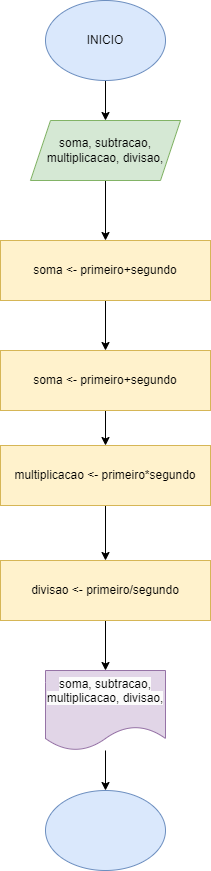

The diagram above was exported from draw.io. Its source (the exported page's mxGraphModel, read from the mxfile embedded in the PNG):
<mxGraphModel dx="794" dy="470" grid="1" gridSize="10" guides="1" tooltips="1" connect="1" arrows="1" fold="1" page="1" pageScale="1" pageWidth="827" pageHeight="1169" math="0" shadow="0">
  <root>
    <mxCell id="0" />
    <mxCell id="1" parent="0" />
    <mxCell id="-rbxUZCJAnujpInfMsLW-3" value="" style="edgeStyle=orthogonalEdgeStyle;rounded=0;orthogonalLoop=1;jettySize=auto;html=1;" edge="1" parent="1" source="-rbxUZCJAnujpInfMsLW-1" target="-rbxUZCJAnujpInfMsLW-2">
      <mxGeometry relative="1" as="geometry" />
    </mxCell>
    <mxCell id="-rbxUZCJAnujpInfMsLW-1" value="INICIO" style="ellipse;whiteSpace=wrap;html=1;fillColor=#dae8fc;strokeColor=#6c8ebf;" vertex="1" parent="1">
      <mxGeometry x="354" y="110" width="120" height="80" as="geometry" />
    </mxCell>
    <mxCell id="-rbxUZCJAnujpInfMsLW-5" value="" style="edgeStyle=orthogonalEdgeStyle;rounded=0;orthogonalLoop=1;jettySize=auto;html=1;" edge="1" parent="1" source="-rbxUZCJAnujpInfMsLW-2" target="-rbxUZCJAnujpInfMsLW-4">
      <mxGeometry relative="1" as="geometry" />
    </mxCell>
    <mxCell id="-rbxUZCJAnujpInfMsLW-2" value="soma, subtracao, multiplicacao, divisao," style="shape=parallelogram;perimeter=parallelogramPerimeter;whiteSpace=wrap;html=1;fixedSize=1;fillColor=#d5e8d4;strokeColor=#82b366;" vertex="1" parent="1">
      <mxGeometry x="339" y="230" width="150" height="60" as="geometry" />
    </mxCell>
    <mxCell id="-rbxUZCJAnujpInfMsLW-8" value="" style="edgeStyle=orthogonalEdgeStyle;rounded=0;orthogonalLoop=1;jettySize=auto;html=1;" edge="1" parent="1" source="-rbxUZCJAnujpInfMsLW-4" target="-rbxUZCJAnujpInfMsLW-6">
      <mxGeometry relative="1" as="geometry" />
    </mxCell>
    <mxCell id="-rbxUZCJAnujpInfMsLW-4" value="soma &amp;lt;- primeiro+segundo" style="rounded=0;whiteSpace=wrap;html=1;fillColor=#fff2cc;strokeColor=#d6b656;" vertex="1" parent="1">
      <mxGeometry x="309" y="350" width="210" height="60" as="geometry" />
    </mxCell>
    <mxCell id="-rbxUZCJAnujpInfMsLW-10" value="" style="edgeStyle=orthogonalEdgeStyle;rounded=0;orthogonalLoop=1;jettySize=auto;html=1;" edge="1" parent="1" source="-rbxUZCJAnujpInfMsLW-6" target="-rbxUZCJAnujpInfMsLW-9">
      <mxGeometry relative="1" as="geometry" />
    </mxCell>
    <mxCell id="-rbxUZCJAnujpInfMsLW-6" value="soma &amp;lt;- primeiro+segundo" style="rounded=0;whiteSpace=wrap;html=1;fillColor=#fff2cc;strokeColor=#d6b656;" vertex="1" parent="1">
      <mxGeometry x="309" y="460" width="210" height="60" as="geometry" />
    </mxCell>
    <mxCell id="-rbxUZCJAnujpInfMsLW-12" value="" style="edgeStyle=orthogonalEdgeStyle;rounded=0;orthogonalLoop=1;jettySize=auto;html=1;" edge="1" parent="1" source="-rbxUZCJAnujpInfMsLW-9" target="-rbxUZCJAnujpInfMsLW-11">
      <mxGeometry relative="1" as="geometry" />
    </mxCell>
    <mxCell id="-rbxUZCJAnujpInfMsLW-9" value="multiplicacao &amp;lt;- primeiro*segundo" style="rounded=0;whiteSpace=wrap;html=1;fillColor=#fff2cc;strokeColor=#d6b656;" vertex="1" parent="1">
      <mxGeometry x="309" y="555" width="210" height="60" as="geometry" />
    </mxCell>
    <mxCell id="-rbxUZCJAnujpInfMsLW-15" value="" style="edgeStyle=orthogonalEdgeStyle;rounded=0;orthogonalLoop=1;jettySize=auto;html=1;" edge="1" parent="1" source="-rbxUZCJAnujpInfMsLW-11" target="-rbxUZCJAnujpInfMsLW-14">
      <mxGeometry relative="1" as="geometry" />
    </mxCell>
    <mxCell id="-rbxUZCJAnujpInfMsLW-11" value="divisao &amp;lt;- primeiro/segundo" style="rounded=0;whiteSpace=wrap;html=1;fillColor=#fff2cc;strokeColor=#d6b656;" vertex="1" parent="1">
      <mxGeometry x="309" y="670" width="210" height="60" as="geometry" />
    </mxCell>
    <mxCell id="-rbxUZCJAnujpInfMsLW-17" value="" style="edgeStyle=orthogonalEdgeStyle;rounded=0;orthogonalLoop=1;jettySize=auto;html=1;" edge="1" parent="1" source="-rbxUZCJAnujpInfMsLW-14" target="-rbxUZCJAnujpInfMsLW-16">
      <mxGeometry relative="1" as="geometry" />
    </mxCell>
    <mxCell id="-rbxUZCJAnujpInfMsLW-14" value="&#10;&lt;span style=&quot;color: rgb(0, 0, 0); font-family: Helvetica; font-size: 12px; font-style: normal; font-variant-ligatures: normal; font-variant-caps: normal; font-weight: 400; letter-spacing: normal; orphans: 2; text-align: center; text-indent: 0px; text-transform: none; widows: 2; word-spacing: 0px; -webkit-text-stroke-width: 0px; background-color: rgb(251, 251, 251); text-decoration-thickness: initial; text-decoration-style: initial; text-decoration-color: initial; float: none; display: inline !important;&quot;&gt;soma, subtracao, multiplicacao, divisao,&lt;/span&gt;&#10;&#10;" style="shape=document;whiteSpace=wrap;html=1;boundedLbl=1;fillColor=#e1d5e7;strokeColor=#9673a6;" vertex="1" parent="1">
      <mxGeometry x="354" y="780" width="120" height="80" as="geometry" />
    </mxCell>
    <mxCell id="-rbxUZCJAnujpInfMsLW-16" value="" style="ellipse;whiteSpace=wrap;html=1;fillColor=#dae8fc;strokeColor=#6c8ebf;" vertex="1" parent="1">
      <mxGeometry x="354" y="900" width="120" height="80" as="geometry" />
    </mxCell>
  </root>
</mxGraphModel>